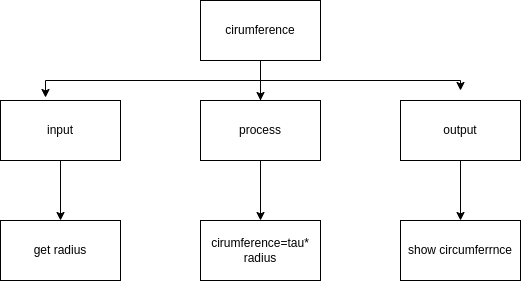

The diagram above was exported from draw.io. Its source (the exported page's mxGraphModel, read from the mxfile embedded in the PNG):
<mxGraphModel dx="526" dy="548" grid="1" gridSize="10" guides="1" tooltips="1" connect="1" arrows="1" fold="1" page="1" pageScale="1" pageWidth="827" pageHeight="1169" math="0" shadow="0">
  <root>
    <mxCell id="0" />
    <mxCell id="1" parent="0" />
    <mxCell id="9" style="edgeStyle=orthogonalEdgeStyle;html=1;exitX=0.5;exitY=1;exitDx=0;exitDy=0;entryX=0.5;entryY=0;entryDx=0;entryDy=0;" edge="1" parent="1" source="2" target="4">
      <mxGeometry relative="1" as="geometry">
        <Array as="points">
          <mxPoint x="260" y="90" />
          <mxPoint x="260" y="90" />
        </Array>
      </mxGeometry>
    </mxCell>
    <mxCell id="12" style="edgeStyle=orthogonalEdgeStyle;rounded=0;html=1;exitX=0.5;exitY=1;exitDx=0;exitDy=0;entryX=0.375;entryY=-0.05;entryDx=0;entryDy=0;entryPerimeter=0;" edge="1" parent="1" source="2" target="3">
      <mxGeometry relative="1" as="geometry">
        <Array as="points">
          <mxPoint x="260" y="100" />
          <mxPoint x="45" y="100" />
        </Array>
      </mxGeometry>
    </mxCell>
    <mxCell id="2" value="cirumference" style="rounded=0;whiteSpace=wrap;html=1;" vertex="1" parent="1">
      <mxGeometry x="200" y="20" width="120" height="60" as="geometry" />
    </mxCell>
    <mxCell id="17" style="edgeStyle=orthogonalEdgeStyle;rounded=0;html=1;exitX=0.5;exitY=1;exitDx=0;exitDy=0;" edge="1" parent="1" source="3" target="6">
      <mxGeometry relative="1" as="geometry" />
    </mxCell>
    <mxCell id="3" value="input" style="rounded=0;whiteSpace=wrap;html=1;" vertex="1" parent="1">
      <mxGeometry y="120" width="120" height="60" as="geometry" />
    </mxCell>
    <mxCell id="16" style="edgeStyle=orthogonalEdgeStyle;rounded=0;html=1;" edge="1" parent="1" source="4">
      <mxGeometry relative="1" as="geometry">
        <mxPoint x="460" y="110" as="targetPoint" />
        <Array as="points">
          <mxPoint x="260" y="100" />
          <mxPoint x="460" y="100" />
        </Array>
      </mxGeometry>
    </mxCell>
    <mxCell id="18" style="edgeStyle=orthogonalEdgeStyle;rounded=0;html=1;exitX=0.5;exitY=1;exitDx=0;exitDy=0;entryX=0.5;entryY=0;entryDx=0;entryDy=0;" edge="1" parent="1" source="4" target="7">
      <mxGeometry relative="1" as="geometry" />
    </mxCell>
    <mxCell id="4" value="process" style="rounded=0;whiteSpace=wrap;html=1;" vertex="1" parent="1">
      <mxGeometry x="200" y="120" width="120" height="60" as="geometry" />
    </mxCell>
    <mxCell id="19" style="edgeStyle=orthogonalEdgeStyle;rounded=0;html=1;exitX=0.5;exitY=1;exitDx=0;exitDy=0;" edge="1" parent="1" source="5" target="8">
      <mxGeometry relative="1" as="geometry" />
    </mxCell>
    <mxCell id="5" value="output" style="rounded=0;whiteSpace=wrap;html=1;" vertex="1" parent="1">
      <mxGeometry x="400" y="120" width="120" height="60" as="geometry" />
    </mxCell>
    <mxCell id="6" value="get radius" style="rounded=0;whiteSpace=wrap;html=1;" vertex="1" parent="1">
      <mxGeometry y="240" width="120" height="60" as="geometry" />
    </mxCell>
    <mxCell id="7" value="&lt;span&gt;cirumference=tau*&lt;br&gt;radius&lt;/span&gt;" style="rounded=0;whiteSpace=wrap;html=1;" vertex="1" parent="1">
      <mxGeometry x="200" y="240" width="120" height="60" as="geometry" />
    </mxCell>
    <mxCell id="8" value="show circumferrnce" style="rounded=0;whiteSpace=wrap;html=1;" vertex="1" parent="1">
      <mxGeometry x="400" y="240" width="120" height="60" as="geometry" />
    </mxCell>
  </root>
</mxGraphModel>